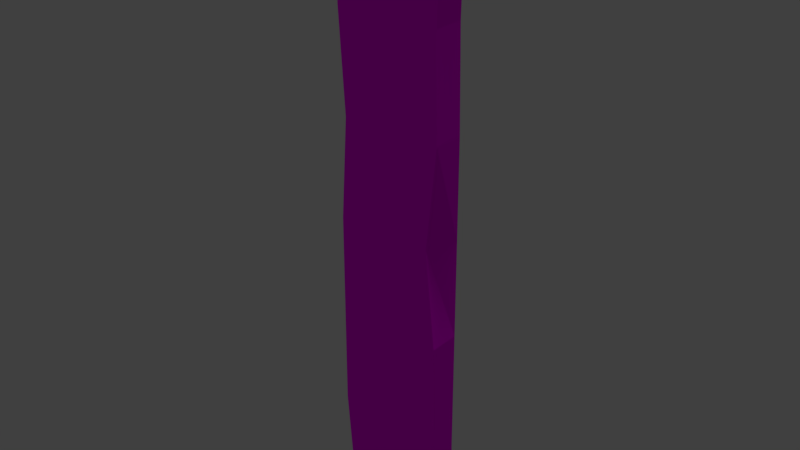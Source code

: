 # Source: Wood_Plank.blend  (saved by Blender 2.78.0; exported with 4.5.12 LTS)
import bpy
from mathutils import Matrix  # noqa: F401  (used for matrix-valued properties, if any)

bpy.ops.wm.read_factory_settings(use_empty=True)
scene = bpy.context.scene
scene.name = 'Scene'

# ---- collections
col_collection_1 = bpy.data.collections.new('Collection 1'); scene.collection.children.link(col_collection_1)

# ---- images (referenced by path relative to the original .blend; pixels are not part of the script)
import os
ASSET_DIR = os.environ.get("B2B_ASSET_DIR", "")  # directory of the original .blend (textures are referenced by path, not embedded)
HERE = os.path.dirname(os.path.abspath(__file__))  # packed textures are extracted next to this script under _unpacked/

def load_image(name, relpath, width, height, colorspace="sRGB"):
    """Load a texture the original file referenced (path relative to the .blend, or extracted next to this script)."""
    p = next((c for c in (os.path.join(HERE, relpath), os.path.join(ASSET_DIR, relpath)) if relpath and os.path.exists(c)), "")
    if p:
        img = bpy.data.images.load(p, check_existing=True)
        img.name = name
    else:  # same state as the original file: an image datablock whose file is absent (Cycles renders it pink)
        img = bpy.data.images.new(name, width, height)
        img.source = "FILE"
        img.filepath = "//" + (relpath or name)
    img.colorspace_settings.name = colorspace
    return img
img_texturescom_woodplanksclean0103_1_s_jpg = load_image('TexturesCom_WoodPlanksClean0103_1_S.jpg', 'TexturesCom_WoodPlanksClean0103_1_S.jpg', 1024, 1024, 'sRGB')

# ---- materials (node trees are filled in below, after node groups)
mat_wood_plank = bpy.data.materials.new('Wood Plank')
mat_wood_plank.alpha_threshold = 0.0
mat_wood_plank.roughness = 0.5

# ---- material node trees
mat_wood_plank.use_nodes = True; mat_wood_plank.node_tree.nodes.clear()
_N = mat_wood_plank.node_tree.nodes; _L = mat_wood_plank.node_tree.links
n0 = _N.new('ShaderNodeOutputMaterial'); n0.name = 'Material Output'; n0.location = (300, 300)
n1 = _N.new('ShaderNodeBsdfDiffuse'); n1.name = 'Diffuse BSDF'; n1.location = (10, 300)
n2 = _N.new('ShaderNodeTexImage'); n2.name = 'Image Texture'; n2.location = (-322, 340)
n2.width = 140
n2.image = img_texturescom_woodplanksclean0103_1_s_jpg
_L.new(n1.outputs[0], n0.inputs[0])
_L.new(n2.outputs[0], n1.inputs[0])
n0.is_active_output = True

# ---- world
world_world = bpy.data.worlds.new('World'); scene.world = world_world
world_world.color = (0.05088, 0.05088, 0.05088)
world_world.use_sun_shadow = False
world_world.sun_shadow_jitter_overblur = 0.0
world_world.cycles.sampling_method = 'MANUAL'

# ---- lights
light_hemi = bpy.data.lights.new('Hemi', 'SUN')
light_hemi.transmission_factor = 0.0
light_hemi.angle = 0.1993
light_hemi.energy = 1.0
light_hemi.shadow_buffer_clip_start = 0.5
light_hemi.shadow_soft_size = 0.1
light_hemi.shadow_cascade_max_distance = 1000.0

# ---- meshes
me_cube_012 = bpy.data.meshes.new('Cube.012')
me_cube_012.from_pydata([(-0.05929, -0.02217, 0.02558), (-0.06674, -0.02217, 0.7207), (-0.06674, 0.01573, -0.004204), (-0.06674, 0.01573, 0.7207), (0.06332, -0.02217, -0.004204), (0.06332, -0.02217, 0.7185), (0.06332, 0.01573, -0.004204), (0.06332, 0.01573, 0.7185), (0.01997, 0.01573, -0.004204), (-0.02338, 0.01573, -0.004204), (-0.02338, 0.01573, 0.7272), (0.01997, 0.01573, 0.7272), (-0.01594, -0.02217, 0.02558), (0.01997, -0.02217, -0.004204), (0.01997, -0.02217, 0.7272), (-0.02338, -0.02217, 0.7272), (-0.06674, -0.02217, 0.1166), (-0.06674, -0.02217, 0.2374), (-0.06674, -0.02217, 0.3582), (-0.05898, -0.02217, 0.479), (-0.06674, -0.02217, 0.5998), (-0.06674, 0.01573, 0.5998), (-0.05898, 0.01573, 0.479), (-0.06674, 0.01573, 0.3582), (-0.06674, 0.01573, 0.2374), (-0.06674, 0.01573, 0.1166), (0.06073, 0.01573, 0.598), (0.06332, 0.01573, 0.4776), (0.06332, 0.01573, 0.3571), (0.06332, 0.01573, 0.2367), (0.06332, 0.01573, 0.1162), (0.06073, -0.02217, 0.598), (0.06332, -0.02217, 0.4776), (0.05091, -0.02217, 0.3571), (0.06332, -0.02217, 0.2367), (0.06332, -0.02217, 0.1162), (0.01997, -0.02217, 0.6053), (0.01997, -0.02217, 0.4834), (0.01997, -0.02217, 0.3615), (0.01997, -0.02217, 0.2396), (0.01997, -0.02217, 0.1177), (-0.02338, -0.02217, 0.6053), (-0.02338, -0.02217, 0.4834), (-0.02338, -0.02217, 0.3615), (-0.02338, -0.02217, 0.2396), (-0.02338, -0.02217, 0.1177), (-0.02338, 0.01573, 0.6053), (-0.02338, 0.01573, 0.4834), (-0.02338, 0.01573, 0.3615), (-0.02338, 0.01573, 0.2396), (-0.02338, 0.01573, 0.1177), (0.01997, 0.01573, 0.6053), (0.01376, 0.01932, 0.4834), (0.01997, 0.01573, 0.3615), (0.01997, 0.01573, 0.2396), (0.01997, 0.01573, 0.1177)], [], [(20, 1, 3, 21), (51, 11, 7, 26), (26, 7, 5, 31), (41, 15, 1, 20), (8, 6, 4, 13), (10, 3, 1, 15), (7, 11, 14, 5), (11, 10, 15, 14), (2, 9, 12, 0), (9, 8, 13, 12), (31, 5, 14, 36), (36, 14, 15, 41), (21, 3, 10, 46), (46, 10, 11, 51), (9, 50, 55, 8), (50, 49, 54, 55), (49, 48, 53, 54), (48, 47, 52, 53), (47, 46, 51, 52), (2, 25, 50, 9), (25, 24, 49, 50), (24, 23, 48, 49), (23, 22, 47, 48), (22, 21, 46, 47), (13, 40, 45, 12), (40, 39, 44, 45), (39, 38, 43, 44), (38, 37, 42, 43), (37, 36, 41, 42), (4, 35, 40, 13), (35, 34, 39, 40), (34, 33, 38, 39), (33, 32, 37, 38), (32, 31, 36, 37), (12, 45, 16, 0), (45, 44, 17, 16), (44, 43, 18, 17), (43, 42, 19, 18), (42, 41, 20, 19), (6, 30, 35, 4), (30, 29, 34, 35), (29, 28, 33, 34), (28, 27, 32, 33), (27, 26, 31, 32), (8, 55, 30, 6), (55, 54, 29, 30), (54, 53, 28, 29), (53, 52, 27, 28), (52, 51, 26, 27), (0, 16, 25, 2), (16, 17, 24, 25), (17, 18, 23, 24), (18, 19, 22, 23), (19, 20, 21, 22)])
_uv = me_cube_012.uv_layers.new(name='UVMap')
_uv.uv.foreach_set('vector', [0.6874, 0.482, 0.6093, 0.482, 0.6093, 0.473, 0.6874, 0.473, 0.264, 0.2414, 0.3131, 0.2429, 0.3094, 0.2592, 0.2608, 0.2568, 0.4984, 0.473, 0.5762, 0.473, 0.5762, 0.482, 0.4984, 0.482, 0.1321, 0.6888, 0.08296, 0.6891, 0.08557, 0.6726, 0.1342, 0.6723, 0.09871, 0.473, 0.109, 0.473, 0.109, 0.482, 0.09871, 0.482, 0.5982, 0.473, 0.6093, 0.473, 0.6093, 0.482, 0.5982, 0.482, 0.5762, 0.473, 0.5879, 0.473, 0.5879, 0.482, 0.5762, 0.482, 0.5879, 0.473, 0.5982, 0.473, 0.5982, 0.482, 0.5879, 0.482, 0.07821, 0.473, 0.08846, 0.473, 0.08846, 0.482, 0.07821, 0.482, 0.08846, 0.473, 0.09871, 0.473, 0.09871, 0.482, 0.08846, 0.482, 0.1351, 0.7207, 0.08656, 0.7219, 0.083, 0.7055, 0.1321, 0.7053, 0.1321, 0.7053, 0.083, 0.7055, 0.08296, 0.6891, 0.1321, 0.6888, 0.2621, 0.2084, 0.3108, 0.2099, 0.3133, 0.2264, 0.2642, 0.225, 0.2642, 0.225, 0.3133, 0.2264, 0.3131, 0.2429, 0.264, 0.2414, 0.01864, 0.2177, 0.06775, 0.2192, 0.06756, 0.2356, 0.01846, 0.2342, 0.06775, 0.2192, 0.1168, 0.2206, 0.1167, 0.2371, 0.06756, 0.2356, 0.1168, 0.2206, 0.1659, 0.2221, 0.1658, 0.2385, 0.1167, 0.2371, 0.1659, 0.2221, 0.215, 0.2235, 0.2149, 0.24, 0.1658, 0.2385, 0.215, 0.2235, 0.2642, 0.225, 0.264, 0.2414, 0.2149, 0.24, 0.01883, 0.2013, 0.06749, 0.2027, 0.06775, 0.2192, 0.01864, 0.2177, 0.06749, 0.2027, 0.1162, 0.2041, 0.1168, 0.2206, 0.06775, 0.2192, 0.1162, 0.2041, 0.1648, 0.2056, 0.1659, 0.2221, 0.1168, 0.2206, 0.1648, 0.2056, 0.2134, 0.21, 0.215, 0.2235, 0.1659, 0.2221, 0.2134, 0.21, 0.2621, 0.2084, 0.2642, 0.225, 0.215, 0.2235, 0.3777, 0.704, 0.3285, 0.7042, 0.3285, 0.6878, 0.3776, 0.6875, 0.3285, 0.7042, 0.2794, 0.7045, 0.2794, 0.688, 0.3285, 0.6878, 0.2794, 0.7045, 0.2303, 0.7047, 0.2303, 0.6883, 0.2794, 0.688, 0.2303, 0.7047, 0.1812, 0.705, 0.1812, 0.6885, 0.2303, 0.6883, 0.1812, 0.705, 0.1321, 0.7053, 0.1321, 0.6888, 0.1812, 0.6885, 0.3777, 0.7204, 0.3292, 0.7207, 0.3285, 0.7042, 0.3777, 0.704, 0.3292, 0.7207, 0.2806, 0.7209, 0.2794, 0.7045, 0.3285, 0.7042, 0.2806, 0.7209, 0.2321, 0.7212, 0.2303, 0.7047, 0.2794, 0.7045, 0.2321, 0.7212, 0.1836, 0.7214, 0.1812, 0.705, 0.2303, 0.7047, 0.1836, 0.7214, 0.1351, 0.7207, 0.1321, 0.7053, 0.1812, 0.705, 0.3776, 0.6875, 0.3285, 0.6878, 0.3289, 0.6713, 0.3776, 0.6711, 0.3285, 0.6878, 0.2794, 0.688, 0.2802, 0.6716, 0.3289, 0.6713, 0.2794, 0.688, 0.2303, 0.6883, 0.2316, 0.6718, 0.2802, 0.6716, 0.2303, 0.6883, 0.1812, 0.6885, 0.1829, 0.675, 0.2316, 0.6718, 0.1812, 0.6885, 0.1321, 0.6888, 0.1342, 0.6723, 0.1829, 0.675, 0.109, 0.473, 0.1868, 0.473, 0.1868, 0.482, 0.109, 0.482, 0.1868, 0.473, 0.2647, 0.473, 0.2647, 0.482, 0.1868, 0.482, 0.2647, 0.473, 0.3426, 0.473, 0.3426, 0.482, 0.2647, 0.482, 0.3426, 0.473, 0.4205, 0.473, 0.4205, 0.482, 0.3426, 0.482, 0.4205, 0.473, 0.4984, 0.473, 0.4984, 0.482, 0.4205, 0.482, 0.01846, 0.2342, 0.06756, 0.2356, 0.06678, 0.2521, 0.01827, 0.2506, 0.06756, 0.2356, 0.1167, 0.2371, 0.1153, 0.2535, 0.06678, 0.2521, 0.1167, 0.2371, 0.1658, 0.2385, 0.1638, 0.2549, 0.1153, 0.2535, 0.1658, 0.2385, 0.2149, 0.24, 0.2123, 0.2563, 0.1638, 0.2549, 0.2149, 0.24, 0.264, 0.2414, 0.2608, 0.2568, 0.2123, 0.2563, 0.07821, 0.482, 9.771e-05, 0.482, 9.776e-05, 0.473, 0.07821, 0.473, 0.9999, 0.482, 0.9218, 0.482, 0.9218, 0.473, 0.9999, 0.473, 0.9218, 0.482, 0.8437, 0.482, 0.8437, 0.473, 0.9218, 0.473, 0.8437, 0.482, 0.7655, 0.482, 0.7655, 0.473, 0.8437, 0.473, 0.7655, 0.482, 0.6874, 0.482, 0.6874, 0.473, 0.7655, 0.473])
me_cube_012.materials.append(mat_wood_plank)
me_cube_012.use_remesh_preserve_volume = False
me_cube_012.use_remesh_preserve_attributes = False
me_cube_012.use_mirror_vertex_groups = False
me_cube_012.update()

# ---- objects
ob_hemi = bpy.data.objects.new('Hemi', light_hemi)
ob_fence = bpy.data.objects.new('Fence', me_cube_012)

# ---- transforms, parenting, visibility, modifiers, constraints
ob_hemi.location = (0.164, 0.01574, 0.7495)
ob_hemi.lineart.crease_threshold = 0.0
ob_fence.location = (0.0, 0.0, 0.0)
ob_fence.lineart.crease_threshold = 0.0

# ---- collection membership
col_collection_1.objects.link(ob_hemi)
col_collection_1.objects.link(ob_fence)

# ---- scene / render settings (as saved in the file)
scene.frame_start = 1; scene.frame_end = 250; scene.frame_set(29)
scene.render.engine = 'CYCLES'
scene.render.resolution_percentage = 50
scene.render.dither_intensity = 0.0
scene.cycles.use_denoising = False
scene.cycles.samples = 128
scene.cycles.sampling_pattern = 'TABULATED_SOBOL'
scene.cycles.light_sampling_threshold = 0.0
scene.cycles.use_adaptive_sampling = False
scene.cycles.use_light_tree = False
scene.cycles.blur_glossy = 0.0
scene.cycles.sample_clamp_indirect = 0.0
scene.view_settings.view_transform = 'Standard'
bpy.context.view_layer.update()

# ---- added for rendering (the .blend has no active camera): camera
cam_auto = bpy.data.cameras.new('AutoCamera')
cam_auto.lens = 50.0
cam_auto.sensor_width = 36.0
cam_auto.clip_end = 1000.0
ob_auto_camera = bpy.data.objects.new('AutoCamera', cam_auto)
scene.collection.objects.link(ob_auto_camera)
ob_auto_camera.location = (0.686711, -0.82753, 0.912246)
ob_auto_camera.rotation_euler = (1.09748, -7.21219e-08, 0.694738)
scene.camera = ob_auto_camera
bpy.context.view_layer.update()
